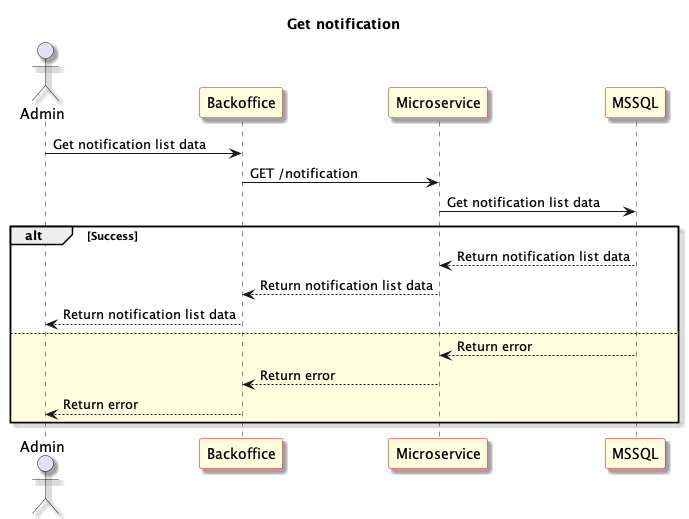

The diagram above was rendered by PlantUML. Its source (embedded in the PNG):
@startuml Get notification
skinparam shadowing true
skinparam sequence {
	ParticipantBackgroundColor LightYellow
	ParticipantBorderColor red
}
Title: Get notification
actor "Admin" as User1
participant "Backoffice" as Frontend
participant "Microservice" as Microservice
participant "MSSQL" as Database

User1 -> Frontend: Get notification list data

Frontend -> Microservice: GET /notification

Microservice -> Database: Get notification list data

alt Success

Database --> Microservice: Return notification list data

Microservice --> Frontend: Return notification list data

Frontend --> User1: Return notification list data

else #LightYellow

Database --> Microservice: Return error

Microservice --> Frontend: Return error

Frontend --> User1: Return error

end

@enduml